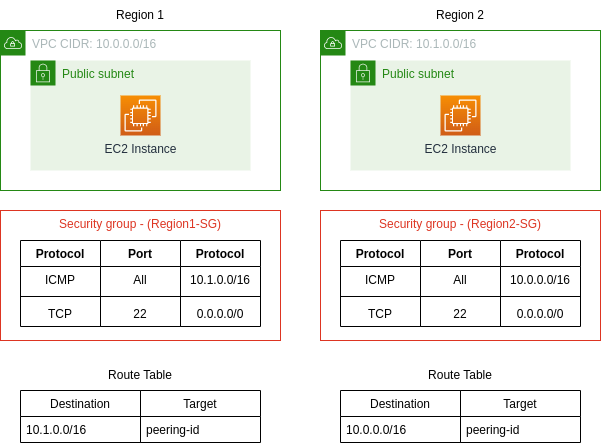

The diagram above was exported from draw.io. Its source (the exported page's mxGraphModel, read from the mxfile embedded in the PNG):
<mxGraphModel dx="1114" dy="579" grid="1" gridSize="10" guides="1" tooltips="1" connect="1" arrows="1" fold="1" page="1" pageScale="1" pageWidth="850" pageHeight="1100" math="0" shadow="0">
  <root>
    <mxCell id="0" />
    <mxCell id="1" parent="0" />
    <mxCell id="2gX6dBnL2IPDB3zycqKP-1" value="VPC CIDR: 10.0.0.0/16&amp;nbsp;" style="points=[[0,0],[0.25,0],[0.5,0],[0.75,0],[1,0],[1,0.25],[1,0.5],[1,0.75],[1,1],[0.75,1],[0.5,1],[0.25,1],[0,1],[0,0.75],[0,0.5],[0,0.25]];outlineConnect=0;gradientColor=none;html=1;whiteSpace=wrap;fontSize=12;fontStyle=0;container=1;pointerEvents=0;collapsible=0;recursiveResize=0;shape=mxgraph.aws4.group;grIcon=mxgraph.aws4.group_vpc;strokeColor=#248814;fillColor=none;verticalAlign=top;align=left;spacingLeft=30;fontColor=#AAB7B8;dashed=0;" vertex="1" parent="1">
      <mxGeometry x="40" y="40" width="280" height="160" as="geometry" />
    </mxCell>
    <mxCell id="2gX6dBnL2IPDB3zycqKP-2" value="Public subnet" style="points=[[0,0],[0.25,0],[0.5,0],[0.75,0],[1,0],[1,0.25],[1,0.5],[1,0.75],[1,1],[0.75,1],[0.5,1],[0.25,1],[0,1],[0,0.75],[0,0.5],[0,0.25]];outlineConnect=0;gradientColor=none;html=1;whiteSpace=wrap;fontSize=12;fontStyle=0;container=1;pointerEvents=0;collapsible=0;recursiveResize=0;shape=mxgraph.aws4.group;grIcon=mxgraph.aws4.group_security_group;grStroke=0;strokeColor=#248814;fillColor=#E9F3E6;verticalAlign=top;align=left;spacingLeft=30;fontColor=#248814;dashed=0;" vertex="1" parent="2gX6dBnL2IPDB3zycqKP-1">
      <mxGeometry x="30" y="30" width="220" height="110" as="geometry" />
    </mxCell>
    <mxCell id="2gX6dBnL2IPDB3zycqKP-4" value="EC2 Instance" style="sketch=0;points=[[0,0,0],[0.25,0,0],[0.5,0,0],[0.75,0,0],[1,0,0],[0,1,0],[0.25,1,0],[0.5,1,0],[0.75,1,0],[1,1,0],[0,0.25,0],[0,0.5,0],[0,0.75,0],[1,0.25,0],[1,0.5,0],[1,0.75,0]];outlineConnect=0;fontColor=#232F3E;gradientColor=#F78E04;gradientDirection=north;fillColor=#D05C17;strokeColor=#ffffff;dashed=0;verticalLabelPosition=bottom;verticalAlign=top;align=center;html=1;fontSize=12;fontStyle=0;aspect=fixed;shape=mxgraph.aws4.resourceIcon;resIcon=mxgraph.aws4.ec2;" vertex="1" parent="2gX6dBnL2IPDB3zycqKP-2">
      <mxGeometry x="90" y="35" width="40" height="40" as="geometry" />
    </mxCell>
    <mxCell id="2gX6dBnL2IPDB3zycqKP-11" value="VPC CIDR: 10.1.0.0/16&amp;nbsp;" style="points=[[0,0],[0.25,0],[0.5,0],[0.75,0],[1,0],[1,0.25],[1,0.5],[1,0.75],[1,1],[0.75,1],[0.5,1],[0.25,1],[0,1],[0,0.75],[0,0.5],[0,0.25]];outlineConnect=0;gradientColor=none;html=1;whiteSpace=wrap;fontSize=12;fontStyle=0;container=1;pointerEvents=0;collapsible=0;recursiveResize=0;shape=mxgraph.aws4.group;grIcon=mxgraph.aws4.group_vpc;strokeColor=#248814;fillColor=none;verticalAlign=top;align=left;spacingLeft=30;fontColor=#AAB7B8;dashed=0;" vertex="1" parent="1">
      <mxGeometry x="360" y="40" width="280" height="160" as="geometry" />
    </mxCell>
    <mxCell id="2gX6dBnL2IPDB3zycqKP-12" value="Public subnet" style="points=[[0,0],[0.25,0],[0.5,0],[0.75,0],[1,0],[1,0.25],[1,0.5],[1,0.75],[1,1],[0.75,1],[0.5,1],[0.25,1],[0,1],[0,0.75],[0,0.5],[0,0.25]];outlineConnect=0;gradientColor=none;html=1;whiteSpace=wrap;fontSize=12;fontStyle=0;container=1;pointerEvents=0;collapsible=0;recursiveResize=0;shape=mxgraph.aws4.group;grIcon=mxgraph.aws4.group_security_group;grStroke=0;strokeColor=#248814;fillColor=#E9F3E6;verticalAlign=top;align=left;spacingLeft=30;fontColor=#248814;dashed=0;" vertex="1" parent="2gX6dBnL2IPDB3zycqKP-11">
      <mxGeometry x="30" y="30" width="220" height="110" as="geometry" />
    </mxCell>
    <mxCell id="2gX6dBnL2IPDB3zycqKP-13" value="EC2 Instance" style="sketch=0;points=[[0,0,0],[0.25,0,0],[0.5,0,0],[0.75,0,0],[1,0,0],[0,1,0],[0.25,1,0],[0.5,1,0],[0.75,1,0],[1,1,0],[0,0.25,0],[0,0.5,0],[0,0.75,0],[1,0.25,0],[1,0.5,0],[1,0.75,0]];outlineConnect=0;fontColor=#232F3E;gradientColor=#F78E04;gradientDirection=north;fillColor=#D05C17;strokeColor=#ffffff;dashed=0;verticalLabelPosition=bottom;verticalAlign=top;align=center;html=1;fontSize=12;fontStyle=0;aspect=fixed;shape=mxgraph.aws4.resourceIcon;resIcon=mxgraph.aws4.ec2;" vertex="1" parent="2gX6dBnL2IPDB3zycqKP-12">
      <mxGeometry x="90" y="35" width="40" height="40" as="geometry" />
    </mxCell>
    <mxCell id="2gX6dBnL2IPDB3zycqKP-14" value="Region 1" style="text;html=1;strokeColor=none;fillColor=none;align=center;verticalAlign=middle;whiteSpace=wrap;rounded=0;" vertex="1" parent="1">
      <mxGeometry x="150" y="10" width="60" height="30" as="geometry" />
    </mxCell>
    <mxCell id="2gX6dBnL2IPDB3zycqKP-15" value="Region 2" style="text;html=1;strokeColor=none;fillColor=none;align=center;verticalAlign=middle;whiteSpace=wrap;rounded=0;" vertex="1" parent="1">
      <mxGeometry x="470" y="10" width="60" height="30" as="geometry" />
    </mxCell>
    <mxCell id="2gX6dBnL2IPDB3zycqKP-16" value="Security group - (Region1-SG)" style="fillColor=none;strokeColor=#DD3522;verticalAlign=top;fontStyle=0;fontColor=#DD3522;" vertex="1" parent="1">
      <mxGeometry x="40" y="220" width="280" height="130" as="geometry" />
    </mxCell>
    <mxCell id="2gX6dBnL2IPDB3zycqKP-17" value="Security group - (Region2-SG)" style="fillColor=none;strokeColor=#DD3522;verticalAlign=top;fontStyle=0;fontColor=#DD3522;" vertex="1" parent="1">
      <mxGeometry x="360" y="220" width="280" height="130" as="geometry" />
    </mxCell>
    <mxCell id="2gX6dBnL2IPDB3zycqKP-18" value="Protocol" style="swimlane;fontStyle=1;align=center;verticalAlign=top;childLayout=stackLayout;horizontal=1;startSize=26;horizontalStack=0;resizeParent=1;resizeParentMax=0;resizeLast=0;collapsible=1;marginBottom=0;" vertex="1" parent="1">
      <mxGeometry x="60" y="250" width="80" height="86" as="geometry" />
    </mxCell>
    <mxCell id="2gX6dBnL2IPDB3zycqKP-19" value="ICMP" style="text;strokeColor=none;fillColor=none;align=center;verticalAlign=top;spacingLeft=4;spacingRight=4;overflow=hidden;rotatable=0;points=[[0,0.5],[1,0.5]];portConstraint=eastwest;" vertex="1" parent="2gX6dBnL2IPDB3zycqKP-18">
      <mxGeometry y="26" width="80" height="26" as="geometry" />
    </mxCell>
    <mxCell id="2gX6dBnL2IPDB3zycqKP-20" value="" style="line;strokeWidth=1;fillColor=none;align=left;verticalAlign=middle;spacingTop=-1;spacingLeft=3;spacingRight=3;rotatable=0;labelPosition=right;points=[];portConstraint=eastwest;strokeColor=inherit;" vertex="1" parent="2gX6dBnL2IPDB3zycqKP-18">
      <mxGeometry y="52" width="80" height="8" as="geometry" />
    </mxCell>
    <mxCell id="2gX6dBnL2IPDB3zycqKP-21" value="TCP" style="text;strokeColor=none;fillColor=none;align=center;verticalAlign=top;spacingLeft=4;spacingRight=4;overflow=hidden;rotatable=0;points=[[0,0.5],[1,0.5]];portConstraint=eastwest;" vertex="1" parent="2gX6dBnL2IPDB3zycqKP-18">
      <mxGeometry y="60" width="80" height="26" as="geometry" />
    </mxCell>
    <mxCell id="2gX6dBnL2IPDB3zycqKP-22" value="Port" style="swimlane;fontStyle=1;align=center;verticalAlign=top;childLayout=stackLayout;horizontal=1;startSize=26;horizontalStack=0;resizeParent=1;resizeParentMax=0;resizeLast=0;collapsible=1;marginBottom=0;" vertex="1" parent="1">
      <mxGeometry x="140" y="250" width="80" height="86" as="geometry" />
    </mxCell>
    <mxCell id="2gX6dBnL2IPDB3zycqKP-23" value="All" style="text;strokeColor=none;fillColor=none;align=center;verticalAlign=top;spacingLeft=4;spacingRight=4;overflow=hidden;rotatable=0;points=[[0,0.5],[1,0.5]];portConstraint=eastwest;" vertex="1" parent="2gX6dBnL2IPDB3zycqKP-22">
      <mxGeometry y="26" width="80" height="26" as="geometry" />
    </mxCell>
    <mxCell id="2gX6dBnL2IPDB3zycqKP-24" value="" style="line;strokeWidth=1;fillColor=none;align=left;verticalAlign=middle;spacingTop=-1;spacingLeft=3;spacingRight=3;rotatable=0;labelPosition=right;points=[];portConstraint=eastwest;strokeColor=inherit;" vertex="1" parent="2gX6dBnL2IPDB3zycqKP-22">
      <mxGeometry y="52" width="80" height="8" as="geometry" />
    </mxCell>
    <mxCell id="2gX6dBnL2IPDB3zycqKP-25" value="22" style="text;strokeColor=none;fillColor=none;align=center;verticalAlign=top;spacingLeft=4;spacingRight=4;overflow=hidden;rotatable=0;points=[[0,0.5],[1,0.5]];portConstraint=eastwest;" vertex="1" parent="2gX6dBnL2IPDB3zycqKP-22">
      <mxGeometry y="60" width="80" height="26" as="geometry" />
    </mxCell>
    <mxCell id="2gX6dBnL2IPDB3zycqKP-26" value="Protocol" style="swimlane;fontStyle=1;align=center;verticalAlign=top;childLayout=stackLayout;horizontal=1;startSize=26;horizontalStack=0;resizeParent=1;resizeParentMax=0;resizeLast=0;collapsible=1;marginBottom=0;" vertex="1" parent="1">
      <mxGeometry x="220" y="250" width="80" height="86" as="geometry" />
    </mxCell>
    <mxCell id="2gX6dBnL2IPDB3zycqKP-27" value="10.1.0.0/16" style="text;strokeColor=none;fillColor=none;align=center;verticalAlign=top;spacingLeft=4;spacingRight=4;overflow=hidden;rotatable=0;points=[[0,0.5],[1,0.5]];portConstraint=eastwest;" vertex="1" parent="2gX6dBnL2IPDB3zycqKP-26">
      <mxGeometry y="26" width="80" height="26" as="geometry" />
    </mxCell>
    <mxCell id="2gX6dBnL2IPDB3zycqKP-28" value="" style="line;strokeWidth=1;fillColor=none;align=left;verticalAlign=middle;spacingTop=-1;spacingLeft=3;spacingRight=3;rotatable=0;labelPosition=right;points=[];portConstraint=eastwest;strokeColor=inherit;" vertex="1" parent="2gX6dBnL2IPDB3zycqKP-26">
      <mxGeometry y="52" width="80" height="8" as="geometry" />
    </mxCell>
    <mxCell id="2gX6dBnL2IPDB3zycqKP-29" value="0.0.0.0/0" style="text;strokeColor=none;fillColor=none;align=center;verticalAlign=top;spacingLeft=4;spacingRight=4;overflow=hidden;rotatable=0;points=[[0,0.5],[1,0.5]];portConstraint=eastwest;" vertex="1" parent="2gX6dBnL2IPDB3zycqKP-26">
      <mxGeometry y="60" width="80" height="26" as="geometry" />
    </mxCell>
    <mxCell id="2gX6dBnL2IPDB3zycqKP-30" value="Protocol" style="swimlane;fontStyle=1;align=center;verticalAlign=top;childLayout=stackLayout;horizontal=1;startSize=26;horizontalStack=0;resizeParent=1;resizeParentMax=0;resizeLast=0;collapsible=1;marginBottom=0;" vertex="1" parent="1">
      <mxGeometry x="380" y="250" width="80" height="86" as="geometry" />
    </mxCell>
    <mxCell id="2gX6dBnL2IPDB3zycqKP-31" value="ICMP" style="text;strokeColor=none;fillColor=none;align=center;verticalAlign=top;spacingLeft=4;spacingRight=4;overflow=hidden;rotatable=0;points=[[0,0.5],[1,0.5]];portConstraint=eastwest;" vertex="1" parent="2gX6dBnL2IPDB3zycqKP-30">
      <mxGeometry y="26" width="80" height="26" as="geometry" />
    </mxCell>
    <mxCell id="2gX6dBnL2IPDB3zycqKP-32" value="" style="line;strokeWidth=1;fillColor=none;align=left;verticalAlign=middle;spacingTop=-1;spacingLeft=3;spacingRight=3;rotatable=0;labelPosition=right;points=[];portConstraint=eastwest;strokeColor=inherit;" vertex="1" parent="2gX6dBnL2IPDB3zycqKP-30">
      <mxGeometry y="52" width="80" height="8" as="geometry" />
    </mxCell>
    <mxCell id="2gX6dBnL2IPDB3zycqKP-33" value="TCP" style="text;strokeColor=none;fillColor=none;align=center;verticalAlign=top;spacingLeft=4;spacingRight=4;overflow=hidden;rotatable=0;points=[[0,0.5],[1,0.5]];portConstraint=eastwest;" vertex="1" parent="2gX6dBnL2IPDB3zycqKP-30">
      <mxGeometry y="60" width="80" height="26" as="geometry" />
    </mxCell>
    <mxCell id="2gX6dBnL2IPDB3zycqKP-34" value="Port" style="swimlane;fontStyle=1;align=center;verticalAlign=top;childLayout=stackLayout;horizontal=1;startSize=26;horizontalStack=0;resizeParent=1;resizeParentMax=0;resizeLast=0;collapsible=1;marginBottom=0;" vertex="1" parent="1">
      <mxGeometry x="460" y="250" width="80" height="86" as="geometry" />
    </mxCell>
    <mxCell id="2gX6dBnL2IPDB3zycqKP-35" value="All" style="text;strokeColor=none;fillColor=none;align=center;verticalAlign=top;spacingLeft=4;spacingRight=4;overflow=hidden;rotatable=0;points=[[0,0.5],[1,0.5]];portConstraint=eastwest;" vertex="1" parent="2gX6dBnL2IPDB3zycqKP-34">
      <mxGeometry y="26" width="80" height="26" as="geometry" />
    </mxCell>
    <mxCell id="2gX6dBnL2IPDB3zycqKP-36" value="" style="line;strokeWidth=1;fillColor=none;align=left;verticalAlign=middle;spacingTop=-1;spacingLeft=3;spacingRight=3;rotatable=0;labelPosition=right;points=[];portConstraint=eastwest;strokeColor=inherit;" vertex="1" parent="2gX6dBnL2IPDB3zycqKP-34">
      <mxGeometry y="52" width="80" height="8" as="geometry" />
    </mxCell>
    <mxCell id="2gX6dBnL2IPDB3zycqKP-37" value="22" style="text;strokeColor=none;fillColor=none;align=center;verticalAlign=top;spacingLeft=4;spacingRight=4;overflow=hidden;rotatable=0;points=[[0,0.5],[1,0.5]];portConstraint=eastwest;" vertex="1" parent="2gX6dBnL2IPDB3zycqKP-34">
      <mxGeometry y="60" width="80" height="26" as="geometry" />
    </mxCell>
    <mxCell id="2gX6dBnL2IPDB3zycqKP-38" value="Protocol" style="swimlane;fontStyle=1;align=center;verticalAlign=top;childLayout=stackLayout;horizontal=1;startSize=26;horizontalStack=0;resizeParent=1;resizeParentMax=0;resizeLast=0;collapsible=1;marginBottom=0;" vertex="1" parent="1">
      <mxGeometry x="540" y="250" width="80" height="86" as="geometry" />
    </mxCell>
    <mxCell id="2gX6dBnL2IPDB3zycqKP-39" value="10.0.0.0/16" style="text;strokeColor=none;fillColor=none;align=center;verticalAlign=top;spacingLeft=4;spacingRight=4;overflow=hidden;rotatable=0;points=[[0,0.5],[1,0.5]];portConstraint=eastwest;" vertex="1" parent="2gX6dBnL2IPDB3zycqKP-38">
      <mxGeometry y="26" width="80" height="26" as="geometry" />
    </mxCell>
    <mxCell id="2gX6dBnL2IPDB3zycqKP-40" value="" style="line;strokeWidth=1;fillColor=none;align=left;verticalAlign=middle;spacingTop=-1;spacingLeft=3;spacingRight=3;rotatable=0;labelPosition=right;points=[];portConstraint=eastwest;strokeColor=inherit;" vertex="1" parent="2gX6dBnL2IPDB3zycqKP-38">
      <mxGeometry y="52" width="80" height="8" as="geometry" />
    </mxCell>
    <mxCell id="2gX6dBnL2IPDB3zycqKP-41" value="0.0.0.0/0" style="text;strokeColor=none;fillColor=none;align=center;verticalAlign=top;spacingLeft=4;spacingRight=4;overflow=hidden;rotatable=0;points=[[0,0.5],[1,0.5]];portConstraint=eastwest;" vertex="1" parent="2gX6dBnL2IPDB3zycqKP-38">
      <mxGeometry y="60" width="80" height="26" as="geometry" />
    </mxCell>
    <mxCell id="2gX6dBnL2IPDB3zycqKP-55" value="Destination" style="swimlane;fontStyle=0;childLayout=stackLayout;horizontal=1;startSize=26;fillColor=none;horizontalStack=0;resizeParent=1;resizeParentMax=0;resizeLast=0;collapsible=1;marginBottom=0;" vertex="1" parent="1">
      <mxGeometry x="60" y="400" width="120" height="52" as="geometry" />
    </mxCell>
    <mxCell id="2gX6dBnL2IPDB3zycqKP-56" value="10.1.0.0/16    " style="text;strokeColor=none;fillColor=none;align=left;verticalAlign=top;spacingLeft=4;spacingRight=4;overflow=hidden;rotatable=0;points=[[0,0.5],[1,0.5]];portConstraint=eastwest;" vertex="1" parent="2gX6dBnL2IPDB3zycqKP-55">
      <mxGeometry y="26" width="120" height="26" as="geometry" />
    </mxCell>
    <mxCell id="2gX6dBnL2IPDB3zycqKP-59" value="Target" style="swimlane;fontStyle=0;childLayout=stackLayout;horizontal=1;startSize=26;fillColor=none;horizontalStack=0;resizeParent=1;resizeParentMax=0;resizeLast=0;collapsible=1;marginBottom=0;" vertex="1" parent="1">
      <mxGeometry x="180" y="400" width="120" height="52" as="geometry" />
    </mxCell>
    <mxCell id="2gX6dBnL2IPDB3zycqKP-60" value="peering-id" style="text;strokeColor=none;fillColor=none;align=left;verticalAlign=top;spacingLeft=4;spacingRight=4;overflow=hidden;rotatable=0;points=[[0,0.5],[1,0.5]];portConstraint=eastwest;" vertex="1" parent="2gX6dBnL2IPDB3zycqKP-59">
      <mxGeometry y="26" width="120" height="26" as="geometry" />
    </mxCell>
    <mxCell id="2gX6dBnL2IPDB3zycqKP-63" value="Route Table" style="text;html=1;strokeColor=none;fillColor=none;align=center;verticalAlign=middle;whiteSpace=wrap;rounded=0;" vertex="1" parent="1">
      <mxGeometry x="140" y="370" width="80" height="30" as="geometry" />
    </mxCell>
    <mxCell id="2gX6dBnL2IPDB3zycqKP-64" value="Destination" style="swimlane;fontStyle=0;childLayout=stackLayout;horizontal=1;startSize=26;fillColor=none;horizontalStack=0;resizeParent=1;resizeParentMax=0;resizeLast=0;collapsible=1;marginBottom=0;" vertex="1" parent="1">
      <mxGeometry x="380" y="400" width="120" height="52" as="geometry" />
    </mxCell>
    <mxCell id="2gX6dBnL2IPDB3zycqKP-65" value="10.0.0.0/16    " style="text;strokeColor=none;fillColor=none;align=left;verticalAlign=top;spacingLeft=4;spacingRight=4;overflow=hidden;rotatable=0;points=[[0,0.5],[1,0.5]];portConstraint=eastwest;" vertex="1" parent="2gX6dBnL2IPDB3zycqKP-64">
      <mxGeometry y="26" width="120" height="26" as="geometry" />
    </mxCell>
    <mxCell id="2gX6dBnL2IPDB3zycqKP-66" value="Target" style="swimlane;fontStyle=0;childLayout=stackLayout;horizontal=1;startSize=26;fillColor=none;horizontalStack=0;resizeParent=1;resizeParentMax=0;resizeLast=0;collapsible=1;marginBottom=0;" vertex="1" parent="1">
      <mxGeometry x="500" y="400" width="120" height="52" as="geometry" />
    </mxCell>
    <mxCell id="2gX6dBnL2IPDB3zycqKP-67" value="peering-id" style="text;strokeColor=none;fillColor=none;align=left;verticalAlign=top;spacingLeft=4;spacingRight=4;overflow=hidden;rotatable=0;points=[[0,0.5],[1,0.5]];portConstraint=eastwest;" vertex="1" parent="2gX6dBnL2IPDB3zycqKP-66">
      <mxGeometry y="26" width="120" height="26" as="geometry" />
    </mxCell>
    <mxCell id="2gX6dBnL2IPDB3zycqKP-68" value="Route Table" style="text;html=1;strokeColor=none;fillColor=none;align=center;verticalAlign=middle;whiteSpace=wrap;rounded=0;" vertex="1" parent="1">
      <mxGeometry x="460" y="370" width="80" height="30" as="geometry" />
    </mxCell>
  </root>
</mxGraphModel>